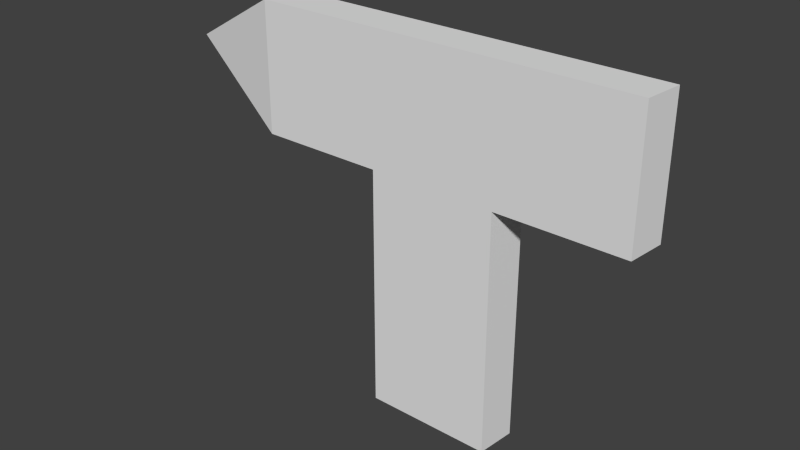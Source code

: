 # Source: flecha.blend  (saved by Blender 2.74.0; exported with 4.5.12 LTS)
import bpy
from mathutils import Matrix  # noqa: F401  (used for matrix-valued properties, if any)

bpy.ops.wm.read_factory_settings(use_empty=True)
scene = bpy.context.scene
scene.name = 'Scene'

# ---- collections
col_collection_1 = bpy.data.collections.new('Collection 1'); scene.collection.children.link(col_collection_1)

# ---- world
world_world = bpy.data.worlds.new('World'); scene.world = world_world
world_world.color = (0.05088, 0.05088, 0.05088)
world_world.use_sun_shadow = False
world_world.sun_shadow_jitter_overblur = 0.0
world_world.cycles.sampling_method = 'MANUAL'
world_world.cycles.sample_map_resolution = 256

# ---- meshes
me_cube_002 = bpy.data.meshes.new('Cube.002')
me_cube_002.from_pydata([(-0.5302, 0.1212, 1.392), (-0.5302, 0.1212, 2.133), (1.188, 0.09558, 1.392), (1.188, 0.09558, 2.133), (-0.5527, -0.1082, 1.392), (-0.5527, -0.1082, 2.133), (1.166, -0.1235, 1.392), (1.166, -0.1235, 2.133), (-1.014, 0.1284, 1.392), (-1.014, 0.1284, 2.133), (-1.036, -0.1039, 2.133), (-1.036, -0.1039, 1.392), (-1.014, 0.1284, 1.392), (-1.014, 0.1284, 2.133), (-1.036, -0.1039, 2.133), (-1.036, -0.1039, 1.392), (-1.014, 0.1284, 1.392), (-1.014, 0.1284, 2.133), (-1.036, -0.1039, 2.133), (-1.036, -0.1039, 1.392), (-1.637, 0.00315, 1.802), (-1.637, 0.003134, 1.803), (-1.637, 0.002578, 1.803), (-1.637, 0.002617, 1.802), (-0.2847, 0.1176, 2.133), (-0.03918, 0.1139, 2.133), (0.2063, 0.1102, 2.133), (0.4518, 0.1066, 2.133), (0.6974, 0.1029, 2.133), (0.9429, 0.09924, 2.133), (0.9429, 0.09924, 1.392), (0.6974, 0.1029, 1.392), (0.4518, 0.1066, 1.392), (0.2063, 0.1102, 1.392), (-0.03918, 0.1139, 1.392), (-0.2847, 0.1176, 1.392), (0.9204, -0.1214, 2.133), (0.6749, -0.1192, 2.133), (0.4294, -0.117, 2.133), (0.1839, -0.1148, 2.133), (-0.06164, -0.1126, 2.133), (-0.3072, -0.1104, 2.133), (-0.3072, -0.1104, 1.392), (-0.06164, -0.1126, 1.392), (0.1839, -0.1148, 1.392), (0.4294, -0.117, 1.392), (0.6749, -0.1192, 1.392), (0.9204, -0.1214, 1.392), (-0.7944, -0.106, 1.392), (-0.7944, -0.106, 2.133), (-0.772, 0.1248, 1.392), (-0.772, 0.1248, 2.133), (0.4518, 0.1066, -0.008979), (0.2063, 0.1102, -0.008979), (-0.03918, 0.1139, -0.008979), (-0.2847, 0.1176, -0.008979), (-0.3072, -0.1104, -0.008979), (-0.06164, -0.1126, -0.008979), (0.1839, -0.1148, -0.008979), (0.4294, -0.117, -0.008979)], [], [(29, 3, 2, 30), (3, 7, 6, 2), (41, 5, 4, 42), (48, 49, 10, 11), (30, 2, 6, 47), (36, 7, 3, 29), (22, 21, 20, 23), (50, 48, 11, 8), (49, 51, 9, 10), (51, 50, 8, 9), (14, 15, 12, 13), (13, 12, 16, 17), (12, 15, 19, 16), (14, 13, 17, 18), (15, 14, 18, 19), (20, 21, 17, 16), (22, 23, 19, 18), (21, 22, 18, 17), (23, 20, 16, 19), (5, 41, 24, 1), (41, 40, 25, 24), (40, 39, 26, 25), (39, 38, 27, 26), (38, 37, 28, 27), (37, 36, 29, 28), (0, 35, 42, 4), (32, 45, 59, 52), (33, 32, 52, 53), (43, 42, 56, 57), (32, 31, 46, 45), (31, 30, 47, 46), (7, 36, 47, 6), (36, 37, 46, 47), (37, 38, 45, 46), (38, 39, 44, 45), (39, 40, 43, 44), (40, 41, 42, 43), (1, 24, 35, 0), (24, 25, 34, 35), (25, 26, 33, 34), (26, 27, 32, 33), (27, 28, 31, 32), (28, 29, 30, 31), (1, 0, 50, 51), (5, 1, 51, 49), (0, 4, 48, 50), (4, 5, 49, 48), (55, 54, 57, 56), (54, 53, 58, 57), (53, 52, 59, 58), (45, 44, 58, 59), (35, 34, 54, 55), (42, 35, 55, 56), (44, 43, 57, 58), (34, 33, 53, 54)])
me_cube_002.use_remesh_preserve_volume = False
me_cube_002.use_remesh_preserve_attributes = False
me_cube_002.use_mirror_vertex_groups = False
me_cube_002.update()

# ---- objects
ob_cube = bpy.data.objects.new('Cube', me_cube_002)

# ---- transforms, parenting, visibility, modifiers, constraints
ob_cube.location = (-0.133, -1.463, 0.1208)
ob_cube.lineart.crease_threshold = 0.0

# ---- collection membership
col_collection_1.objects.link(ob_cube)

# ---- scene / render settings (as saved in the file)
scene.frame_start = 1; scene.frame_end = 250; scene.frame_set(37)
scene.render.engine = 'BLENDER_EEVEE_NEXT'
scene.render.resolution_percentage = 50
scene.render.dither_intensity = 0.0
scene.cycles.use_denoising = False
scene.cycles.samples = 10
scene.cycles.sampling_pattern = 'TABULATED_SOBOL'
scene.cycles.light_sampling_threshold = 0.0
scene.cycles.use_adaptive_sampling = False
scene.cycles.use_light_tree = False
scene.cycles.blur_glossy = 0.0
scene.cycles.pixel_filter_type = 'GAUSSIAN'
scene.cycles.sample_clamp_indirect = 0.0
scene.view_settings.view_transform = 'Standard'
bpy.context.view_layer.update()

# ---- added for rendering (the .blend has no active camera and no usable light): camera, sun
cam_auto = bpy.data.cameras.new('AutoCamera')
cam_auto.lens = 50.0
cam_auto.sensor_width = 36.0
cam_auto.clip_end = 1000.0
ob_auto_camera = bpy.data.objects.new('AutoCamera', cam_auto)
scene.collection.objects.link(ob_auto_camera)
ob_auto_camera.location = (2.93121, -5.40666, 3.81356)
ob_auto_camera.rotation_euler = (1.09748, -7.21219e-08, 0.694738)
scene.camera = ob_auto_camera
light_auto_sun = bpy.data.lights.new('AutoSun', 'SUN')
light_auto_sun.energy = 3.0
light_auto_sun.angle = 0.0523599
ob_auto_sun = bpy.data.objects.new('AutoSun', light_auto_sun)
scene.collection.objects.link(ob_auto_sun)
ob_auto_sun.rotation_euler = (0.872665, 0.174533, 0.523599)
bpy.context.view_layer.update()
